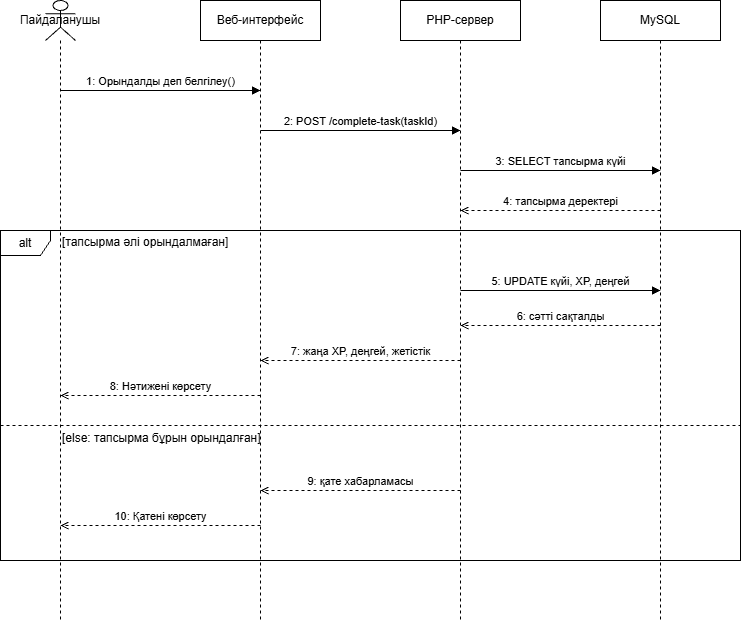

The diagram above was exported from draw.io. Its source (the exported page's mxGraphModel, read from the mxfile embedded in the PNG):
<mxGraphModel dx="1689" dy="997" grid="1" gridSize="10" guides="1" tooltips="1" connect="1" arrows="1" fold="1" page="1" pageScale="1" pageWidth="827" pageHeight="1169" math="0" shadow="0">
  <root>
    <mxCell id="0" />
    <mxCell id="1" parent="0" />
    <mxCell id="frame" parent="1" style="shape=umlFrame;whiteSpace=wrap;html=1;width=50;height=25;fillColor=none;" value="alt" vertex="1">
      <mxGeometry height="330" width="740" x="40" y="270" as="geometry" />
    </mxCell>
    <mxCell id="lUser" parent="1" style="shape=umlLifeline;perimeter=lifelinePerimeter;whiteSpace=wrap;html=1;container=0;collapsible=0;recursiveResize=0;outlineConnect=0;participant=umlActor;" value="Пайдаланушы" vertex="1">
      <mxGeometry height="620" width="30" x="85" y="40" as="geometry" />
    </mxCell>
    <mxCell id="lWeb" parent="1" style="shape=umlLifeline;perimeter=lifelinePerimeter;whiteSpace=wrap;html=1;container=0;collapsible=0;recursiveResize=0;outlineConnect=0;" value="Веб-интерфейс" vertex="1">
      <mxGeometry height="620" width="120" x="240" y="40" as="geometry" />
    </mxCell>
    <mxCell id="lPhp" parent="1" style="shape=umlLifeline;perimeter=lifelinePerimeter;whiteSpace=wrap;html=1;container=0;collapsible=0;recursiveResize=0;outlineConnect=0;" value="PHP-сервер" vertex="1">
      <mxGeometry height="620" width="120" x="440" y="40" as="geometry" />
    </mxCell>
    <mxCell id="lDb" parent="1" style="shape=umlLifeline;perimeter=lifelinePerimeter;whiteSpace=wrap;html=1;container=0;collapsible=0;recursiveResize=0;outlineConnect=0;" value="MySQL" vertex="1">
      <mxGeometry height="620" width="120" x="640" y="40" as="geometry" />
    </mxCell>
    <mxCell id="m1" edge="1" parent="1" style="html=1;verticalAlign=bottom;endArrow=block;endFill=1;" value="1: Орындалды деп белгілеу()">
      <mxGeometry relative="1" as="geometry">
        <mxPoint x="100" y="130" as="sourcePoint" />
        <mxPoint x="300" y="130" as="targetPoint" />
      </mxGeometry>
    </mxCell>
    <mxCell id="m2" edge="1" parent="1" style="html=1;verticalAlign=bottom;endArrow=block;endFill=1;" value="2: POST /complete-task(taskId)">
      <mxGeometry relative="1" as="geometry">
        <mxPoint x="300" y="170" as="sourcePoint" />
        <mxPoint x="500" y="170" as="targetPoint" />
      </mxGeometry>
    </mxCell>
    <mxCell id="m3" edge="1" parent="1" style="html=1;verticalAlign=bottom;endArrow=block;endFill=1;" value="3: SELECT тапсырма күйі">
      <mxGeometry relative="1" as="geometry">
        <mxPoint x="500" y="210" as="sourcePoint" />
        <mxPoint x="700" y="210" as="targetPoint" />
      </mxGeometry>
    </mxCell>
    <mxCell id="m4" edge="1" parent="1" style="html=1;verticalAlign=bottom;endArrow=open;endFill=0;dashed=1;" value="4: тапсырма деректері">
      <mxGeometry relative="1" as="geometry">
        <mxPoint x="700" y="250" as="sourcePoint" />
        <mxPoint x="500" y="250" as="targetPoint" />
      </mxGeometry>
    </mxCell>
    <mxCell id="g1" parent="1" style="text;html=1;align=left;verticalAlign=middle;" value="[тапсырма әлі орындалмаған]" vertex="1">
      <mxGeometry height="20" width="220" x="100" y="272" as="geometry" />
    </mxCell>
    <mxCell id="m5" edge="1" parent="1" style="html=1;verticalAlign=bottom;endArrow=block;endFill=1;" value="5: UPDATE күйі, XP, деңгей">
      <mxGeometry relative="1" as="geometry">
        <mxPoint x="500" y="330" as="sourcePoint" />
        <mxPoint x="700" y="330" as="targetPoint" />
      </mxGeometry>
    </mxCell>
    <mxCell id="m6" edge="1" parent="1" style="html=1;verticalAlign=bottom;endArrow=open;endFill=0;dashed=1;" value="6: сәтті сақталды">
      <mxGeometry relative="1" as="geometry">
        <mxPoint x="700" y="365" as="sourcePoint" />
        <mxPoint x="500" y="365" as="targetPoint" />
      </mxGeometry>
    </mxCell>
    <mxCell id="m7" edge="1" parent="1" style="html=1;verticalAlign=bottom;endArrow=open;endFill=0;dashed=1;" value="7: жаңа XP, деңгей, жетістік">
      <mxGeometry relative="1" as="geometry">
        <mxPoint x="500" y="400" as="sourcePoint" />
        <mxPoint x="300" y="400" as="targetPoint" />
      </mxGeometry>
    </mxCell>
    <mxCell id="m8" edge="1" parent="1" style="html=1;verticalAlign=bottom;endArrow=open;endFill=0;dashed=1;" value="8: Нәтижені көрсету">
      <mxGeometry relative="1" as="geometry">
        <mxPoint x="300" y="435" as="sourcePoint" />
        <mxPoint x="100" y="435" as="targetPoint" />
      </mxGeometry>
    </mxCell>
    <mxCell id="divider" edge="1" parent="1" style="endArrow=none;html=1;dashed=1;" value="">
      <mxGeometry relative="1" as="geometry">
        <mxPoint x="40" y="465" as="sourcePoint" />
        <mxPoint x="780" y="465" as="targetPoint" />
      </mxGeometry>
    </mxCell>
    <mxCell id="g2" parent="1" style="text;html=1;align=left;verticalAlign=middle;" value="[else: тапсырма бұрын орындалған]" vertex="1">
      <mxGeometry height="20" width="240" x="100" y="468" as="geometry" />
    </mxCell>
    <mxCell id="m9" edge="1" parent="1" style="html=1;verticalAlign=bottom;endArrow=open;endFill=0;dashed=1;" value="9: қате хабарламасы">
      <mxGeometry relative="1" as="geometry">
        <mxPoint x="500" y="530" as="sourcePoint" />
        <mxPoint x="300" y="530" as="targetPoint" />
      </mxGeometry>
    </mxCell>
    <mxCell id="m10" edge="1" parent="1" style="html=1;verticalAlign=bottom;endArrow=open;endFill=0;dashed=1;" value="10: Қатені көрсету">
      <mxGeometry relative="1" as="geometry">
        <mxPoint x="300" y="565" as="sourcePoint" />
        <mxPoint x="100" y="565" as="targetPoint" />
      </mxGeometry>
    </mxCell>
  </root>
</mxGraphModel>